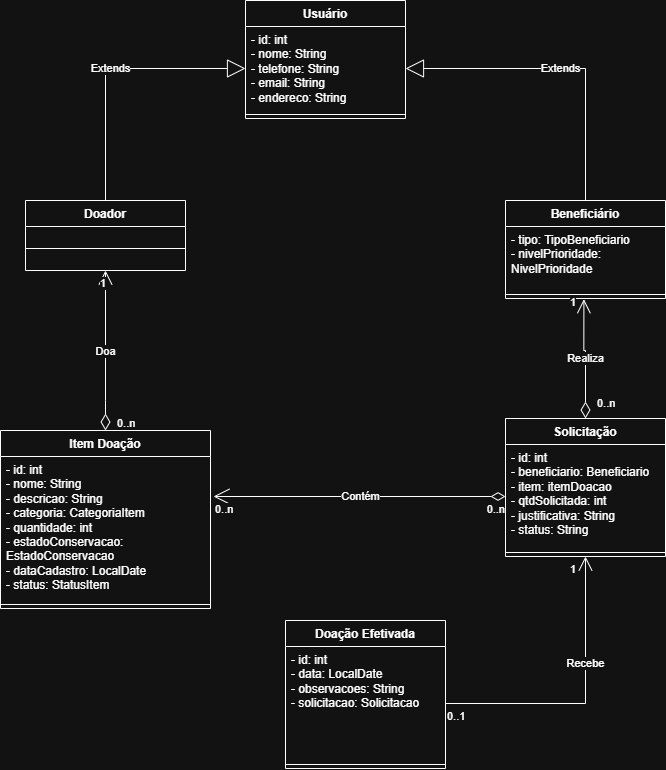

The diagram above was exported from draw.io. Its source (the exported page's mxGraphModel, read from the mxfile embedded in the PNG):
<mxGraphModel dx="1757" dy="785" grid="1" gridSize="10" guides="1" tooltips="1" connect="1" arrows="1" fold="1" page="1" pageScale="1" pageWidth="827" pageHeight="1169" math="0" shadow="0">
  <root>
    <mxCell id="0" />
    <mxCell id="1" parent="0" />
    <mxCell id="VjU2hAY6L3ajUXHE92Bt-1" parent="1" style="swimlane;fontStyle=1;align=center;verticalAlign=top;childLayout=stackLayout;horizontal=1;startSize=26;horizontalStack=0;resizeParent=1;resizeParentMax=0;resizeLast=0;collapsible=1;marginBottom=0;whiteSpace=wrap;html=1;" value="Usuário" vertex="1">
      <mxGeometry height="118" width="160" x="320" y="40" as="geometry" />
    </mxCell>
    <mxCell id="VjU2hAY6L3ajUXHE92Bt-2" parent="VjU2hAY6L3ajUXHE92Bt-1" style="text;strokeColor=none;fillColor=none;align=left;verticalAlign=top;spacingLeft=4;spacingRight=4;overflow=hidden;rotatable=0;points=[[0,0.5],[1,0.5]];portConstraint=eastwest;whiteSpace=wrap;html=1;" value="- id: int&lt;div&gt;- nome: String&lt;/div&gt;&lt;div&gt;- telefone: String&lt;/div&gt;&lt;div&gt;- email: String&lt;/div&gt;&lt;div&gt;- endereco: String&lt;/div&gt;" vertex="1">
      <mxGeometry height="84" width="160" y="26" as="geometry" />
    </mxCell>
    <mxCell id="VjU2hAY6L3ajUXHE92Bt-3" parent="VjU2hAY6L3ajUXHE92Bt-1" style="line;strokeWidth=1;fillColor=none;align=left;verticalAlign=middle;spacingTop=-1;spacingLeft=3;spacingRight=3;rotatable=0;labelPosition=right;points=[];portConstraint=eastwest;strokeColor=inherit;" value="" vertex="1">
      <mxGeometry height="8" width="160" y="110" as="geometry" />
    </mxCell>
    <mxCell id="VjU2hAY6L3ajUXHE92Bt-5" parent="1" style="swimlane;fontStyle=1;align=center;verticalAlign=top;childLayout=stackLayout;horizontal=1;startSize=26;horizontalStack=0;resizeParent=1;resizeParentMax=0;resizeLast=0;collapsible=1;marginBottom=0;whiteSpace=wrap;html=1;" value="Doador" vertex="1">
      <mxGeometry height="70" width="160" x="100" y="240" as="geometry" />
    </mxCell>
    <mxCell id="VjU2hAY6L3ajUXHE92Bt-7" parent="VjU2hAY6L3ajUXHE92Bt-5" style="line;strokeWidth=1;fillColor=none;align=left;verticalAlign=middle;spacingTop=-1;spacingLeft=3;spacingRight=3;rotatable=0;labelPosition=right;points=[];portConstraint=eastwest;strokeColor=inherit;" value="" vertex="1">
      <mxGeometry height="44" width="160" y="26" as="geometry" />
    </mxCell>
    <mxCell id="VjU2hAY6L3ajUXHE92Bt-10" parent="1" style="swimlane;fontStyle=1;align=center;verticalAlign=top;childLayout=stackLayout;horizontal=1;startSize=26;horizontalStack=0;resizeParent=1;resizeParentMax=0;resizeLast=0;collapsible=1;marginBottom=0;whiteSpace=wrap;html=1;" value="Beneficiário" vertex="1">
      <mxGeometry height="98" width="160" x="580" y="240" as="geometry" />
    </mxCell>
    <mxCell id="VjU2hAY6L3ajUXHE92Bt-11" parent="VjU2hAY6L3ajUXHE92Bt-10" style="text;strokeColor=none;fillColor=none;align=left;verticalAlign=top;spacingLeft=4;spacingRight=4;overflow=hidden;rotatable=0;points=[[0,0.5],[1,0.5]];portConstraint=eastwest;whiteSpace=wrap;html=1;" value="- tipo: TipoBeneficiario&lt;div&gt;- nivelPrioridade: NivelPrioridade&lt;/div&gt;" vertex="1">
      <mxGeometry height="64" width="160" y="26" as="geometry" />
    </mxCell>
    <mxCell id="VjU2hAY6L3ajUXHE92Bt-12" parent="VjU2hAY6L3ajUXHE92Bt-10" style="line;strokeWidth=1;fillColor=none;align=left;verticalAlign=middle;spacingTop=-1;spacingLeft=3;spacingRight=3;rotatable=0;labelPosition=right;points=[];portConstraint=eastwest;strokeColor=inherit;" value="" vertex="1">
      <mxGeometry height="8" width="160" y="90" as="geometry" />
    </mxCell>
    <mxCell id="VjU2hAY6L3ajUXHE92Bt-14" edge="1" parent="1" source="VjU2hAY6L3ajUXHE92Bt-5" style="endArrow=block;endSize=16;endFill=0;html=1;rounded=0;exitX=0.5;exitY=0;exitDx=0;exitDy=0;entryX=0;entryY=0.5;entryDx=0;entryDy=0;" target="VjU2hAY6L3ajUXHE92Bt-2" value="Extends">
      <mxGeometry relative="1" width="160" as="geometry">
        <Array as="points">
          <mxPoint x="180" y="108" />
        </Array>
        <mxPoint x="330" y="240" as="sourcePoint" />
        <mxPoint x="490" y="240" as="targetPoint" />
      </mxGeometry>
    </mxCell>
    <mxCell id="VjU2hAY6L3ajUXHE92Bt-15" edge="1" parent="1" source="VjU2hAY6L3ajUXHE92Bt-10" style="endArrow=block;endSize=16;endFill=0;html=1;rounded=0;exitX=0.5;exitY=0;exitDx=0;exitDy=0;entryX=1;entryY=0.5;entryDx=0;entryDy=0;" target="VjU2hAY6L3ajUXHE92Bt-2" value="Extends">
      <mxGeometry relative="1" width="160" as="geometry">
        <Array as="points">
          <mxPoint x="660" y="108" />
        </Array>
        <mxPoint x="560" y="140" as="sourcePoint" />
        <mxPoint x="720" y="140" as="targetPoint" />
      </mxGeometry>
    </mxCell>
    <mxCell id="VjU2hAY6L3ajUXHE92Bt-16" parent="1" style="swimlane;fontStyle=1;align=center;verticalAlign=top;childLayout=stackLayout;horizontal=1;startSize=26;horizontalStack=0;resizeParent=1;resizeParentMax=0;resizeLast=0;collapsible=1;marginBottom=0;whiteSpace=wrap;html=1;" value="Item Doação" vertex="1">
      <mxGeometry height="178" width="210" x="75" y="470" as="geometry" />
    </mxCell>
    <mxCell id="VjU2hAY6L3ajUXHE92Bt-17" parent="VjU2hAY6L3ajUXHE92Bt-16" style="text;strokeColor=none;fillColor=none;align=left;verticalAlign=top;spacingLeft=4;spacingRight=4;overflow=hidden;rotatable=0;points=[[0,0.5],[1,0.5]];portConstraint=eastwest;whiteSpace=wrap;html=1;" value="- id: int&lt;div&gt;- nome: String&lt;/div&gt;&lt;div&gt;- descricao: String&lt;/div&gt;&lt;div&gt;- categoria: CategoriaItem&lt;/div&gt;&lt;div&gt;- quantidade: int&lt;/div&gt;&lt;div&gt;- estadoConservacao: EstadoConservacao&lt;/div&gt;&lt;div&gt;- dataCadastro: LocalDate&lt;/div&gt;&lt;div&gt;- status: StatusItem&lt;/div&gt;" vertex="1">
      <mxGeometry height="144" width="210" y="26" as="geometry" />
    </mxCell>
    <mxCell id="VjU2hAY6L3ajUXHE92Bt-18" parent="VjU2hAY6L3ajUXHE92Bt-16" style="line;strokeWidth=1;fillColor=none;align=left;verticalAlign=middle;spacingTop=-1;spacingLeft=3;spacingRight=3;rotatable=0;labelPosition=right;points=[];portConstraint=eastwest;strokeColor=inherit;" value="" vertex="1">
      <mxGeometry height="8" width="210" y="170" as="geometry" />
    </mxCell>
    <mxCell id="VjU2hAY6L3ajUXHE92Bt-23" edge="1" parent="1" source="VjU2hAY6L3ajUXHE92Bt-16" style="endArrow=open;html=1;endSize=12;startArrow=diamondThin;startSize=14;startFill=0;edgeStyle=orthogonalEdgeStyle;rounded=0;strokeWidth=1;exitX=0.5;exitY=0;exitDx=0;exitDy=0;" value="Doa">
      <mxGeometry relative="1" as="geometry">
        <mxPoint y="1" as="offset" />
        <Array as="points">
          <mxPoint x="180" y="440" />
        </Array>
        <mxPoint x="180" y="410" as="sourcePoint" />
        <mxPoint x="180" y="310" as="targetPoint" />
      </mxGeometry>
    </mxCell>
    <mxCell id="VjU2hAY6L3ajUXHE92Bt-24" connectable="0" parent="VjU2hAY6L3ajUXHE92Bt-23" style="edgeLabel;resizable=0;html=1;align=left;verticalAlign=top;" value="0..n" vertex="1">
      <mxGeometry relative="1" x="-1" as="geometry">
        <mxPoint x="10" y="-20" as="offset" />
      </mxGeometry>
    </mxCell>
    <mxCell id="VjU2hAY6L3ajUXHE92Bt-25" connectable="0" parent="VjU2hAY6L3ajUXHE92Bt-23" style="edgeLabel;resizable=0;html=1;align=right;verticalAlign=top;" value="1" vertex="1">
      <mxGeometry relative="1" x="1" as="geometry" />
    </mxCell>
    <mxCell id="i8EZjVk14rKZ7xow1asB-1" parent="1" style="swimlane;fontStyle=1;align=center;verticalAlign=top;childLayout=stackLayout;horizontal=1;startSize=26;horizontalStack=0;resizeParent=1;resizeParentMax=0;resizeLast=0;collapsible=1;marginBottom=0;whiteSpace=wrap;html=1;" value="Solicitação" vertex="1">
      <mxGeometry height="138" width="160" x="580" y="458" as="geometry" />
    </mxCell>
    <mxCell id="i8EZjVk14rKZ7xow1asB-2" parent="i8EZjVk14rKZ7xow1asB-1" style="text;strokeColor=none;fillColor=none;align=left;verticalAlign=top;spacingLeft=4;spacingRight=4;overflow=hidden;rotatable=0;points=[[0,0.5],[1,0.5]];portConstraint=eastwest;whiteSpace=wrap;html=1;" value="- id: int&lt;div&gt;- beneficiario: Beneficiario&lt;/div&gt;&lt;div&gt;- item: itemDoacao&lt;/div&gt;&lt;div&gt;- qtdSolicitada: int&lt;/div&gt;&lt;div&gt;- justificativa: String&lt;/div&gt;&lt;div&gt;- status: String&lt;/div&gt;" vertex="1">
      <mxGeometry height="104" width="160" y="26" as="geometry" />
    </mxCell>
    <mxCell id="i8EZjVk14rKZ7xow1asB-3" parent="i8EZjVk14rKZ7xow1asB-1" style="line;strokeWidth=1;fillColor=none;align=left;verticalAlign=middle;spacingTop=-1;spacingLeft=3;spacingRight=3;rotatable=0;labelPosition=right;points=[];portConstraint=eastwest;strokeColor=inherit;" value="" vertex="1">
      <mxGeometry height="8" width="160" y="130" as="geometry" />
    </mxCell>
    <mxCell id="i8EZjVk14rKZ7xow1asB-5" edge="1" parent="1" source="i8EZjVk14rKZ7xow1asB-1" style="endArrow=open;html=1;endSize=12;startArrow=diamondThin;startSize=14;startFill=0;edgeStyle=orthogonalEdgeStyle;rounded=0;entryX=0.49;entryY=1.092;entryDx=0;entryDy=0;entryPerimeter=0;exitX=0.5;exitY=0;exitDx=0;exitDy=0;" target="VjU2hAY6L3ajUXHE92Bt-12" value="Realiza">
      <mxGeometry relative="1" as="geometry">
        <Array as="points">
          <mxPoint x="660" y="390" />
          <mxPoint x="658" y="390" />
        </Array>
        <mxPoint x="660" y="450" as="sourcePoint" />
        <mxPoint x="659.47" y="330" as="targetPoint" />
      </mxGeometry>
    </mxCell>
    <mxCell id="i8EZjVk14rKZ7xow1asB-6" connectable="0" parent="i8EZjVk14rKZ7xow1asB-5" style="edgeLabel;resizable=0;html=1;align=left;verticalAlign=top;" value="0..n" vertex="1">
      <mxGeometry relative="1" x="-1" as="geometry">
        <mxPoint x="10" y="-28" as="offset" />
      </mxGeometry>
    </mxCell>
    <mxCell id="i8EZjVk14rKZ7xow1asB-7" connectable="0" parent="i8EZjVk14rKZ7xow1asB-5" style="edgeLabel;resizable=0;html=1;align=right;verticalAlign=top;" value="1" vertex="1">
      <mxGeometry relative="1" x="1" as="geometry">
        <mxPoint x="-8" y="-9" as="offset" />
      </mxGeometry>
    </mxCell>
    <mxCell id="i8EZjVk14rKZ7xow1asB-8" edge="1" parent="1" style="endArrow=diamondThin;html=1;endSize=12;startArrow=open;startSize=14;startFill=0;edgeStyle=orthogonalEdgeStyle;rounded=0;entryX=0;entryY=0.5;entryDx=0;entryDy=0;endFill=0;" target="i8EZjVk14rKZ7xow1asB-2" value="Contém">
      <mxGeometry relative="1" as="geometry">
        <mxPoint x="288" y="536" as="sourcePoint" />
        <mxPoint x="500" y="540" as="targetPoint" />
      </mxGeometry>
    </mxCell>
    <mxCell id="i8EZjVk14rKZ7xow1asB-9" connectable="0" parent="i8EZjVk14rKZ7xow1asB-8" style="edgeLabel;resizable=0;html=1;align=left;verticalAlign=top;" value="0..n" vertex="1">
      <mxGeometry relative="1" x="-1" as="geometry" />
    </mxCell>
    <mxCell id="i8EZjVk14rKZ7xow1asB-10" connectable="0" parent="i8EZjVk14rKZ7xow1asB-8" style="edgeLabel;resizable=0;html=1;align=right;verticalAlign=top;" value="0..n" vertex="1">
      <mxGeometry relative="1" x="1" as="geometry" />
    </mxCell>
    <mxCell id="i8EZjVk14rKZ7xow1asB-12" parent="1" style="swimlane;fontStyle=1;align=center;verticalAlign=top;childLayout=stackLayout;horizontal=1;startSize=26;horizontalStack=0;resizeParent=1;resizeParentMax=0;resizeLast=0;collapsible=1;marginBottom=0;whiteSpace=wrap;html=1;" value="Doação Efetivada" vertex="1">
      <mxGeometry height="148" width="160" x="360" y="660" as="geometry" />
    </mxCell>
    <mxCell id="i8EZjVk14rKZ7xow1asB-13" parent="i8EZjVk14rKZ7xow1asB-12" style="text;strokeColor=none;fillColor=none;align=left;verticalAlign=top;spacingLeft=4;spacingRight=4;overflow=hidden;rotatable=0;points=[[0,0.5],[1,0.5]];portConstraint=eastwest;whiteSpace=wrap;html=1;" value="- id: int&lt;div&gt;&lt;span style=&quot;background-color: transparent; color: light-dark(rgb(0, 0, 0), rgb(255, 255, 255));&quot;&gt;- data: LocalDate&lt;/span&gt;&lt;/div&gt;&lt;div&gt;- observacoes: String&lt;/div&gt;&lt;div&gt;- solicitacao: Solicitacao&lt;/div&gt;" vertex="1">
      <mxGeometry height="114" width="160" y="26" as="geometry" />
    </mxCell>
    <mxCell id="i8EZjVk14rKZ7xow1asB-14" parent="i8EZjVk14rKZ7xow1asB-12" style="line;strokeWidth=1;fillColor=none;align=left;verticalAlign=middle;spacingTop=-1;spacingLeft=3;spacingRight=3;rotatable=0;labelPosition=right;points=[];portConstraint=eastwest;strokeColor=inherit;" value="" vertex="1">
      <mxGeometry height="8" width="160" y="140" as="geometry" />
    </mxCell>
    <mxCell id="i8EZjVk14rKZ7xow1asB-19" edge="1" parent="1" source="i8EZjVk14rKZ7xow1asB-13" style="endArrow=open;html=1;endSize=12;startArrow=none;startSize=14;startFill=0;edgeStyle=orthogonalEdgeStyle;rounded=0;entryX=0.5;entryY=1;entryDx=0;entryDy=0;exitX=1;exitY=0.5;exitDx=0;exitDy=0;endFill=0;" target="i8EZjVk14rKZ7xow1asB-1" value="Recebe">
      <mxGeometry relative="1" x="0.25" as="geometry">
        <mxPoint as="offset" />
        <mxPoint x="580" y="760" as="sourcePoint" />
        <mxPoint x="740" y="760" as="targetPoint" />
      </mxGeometry>
    </mxCell>
    <mxCell id="i8EZjVk14rKZ7xow1asB-20" connectable="0" parent="i8EZjVk14rKZ7xow1asB-19" style="edgeLabel;resizable=0;html=1;align=left;verticalAlign=top;" value="0..1" vertex="1">
      <mxGeometry relative="1" x="-1" as="geometry" />
    </mxCell>
    <mxCell id="i8EZjVk14rKZ7xow1asB-21" connectable="0" parent="i8EZjVk14rKZ7xow1asB-19" style="edgeLabel;resizable=0;html=1;align=right;verticalAlign=top;" value="1" vertex="1">
      <mxGeometry relative="1" x="1" as="geometry">
        <mxPoint x="-10" as="offset" />
      </mxGeometry>
    </mxCell>
  </root>
</mxGraphModel>